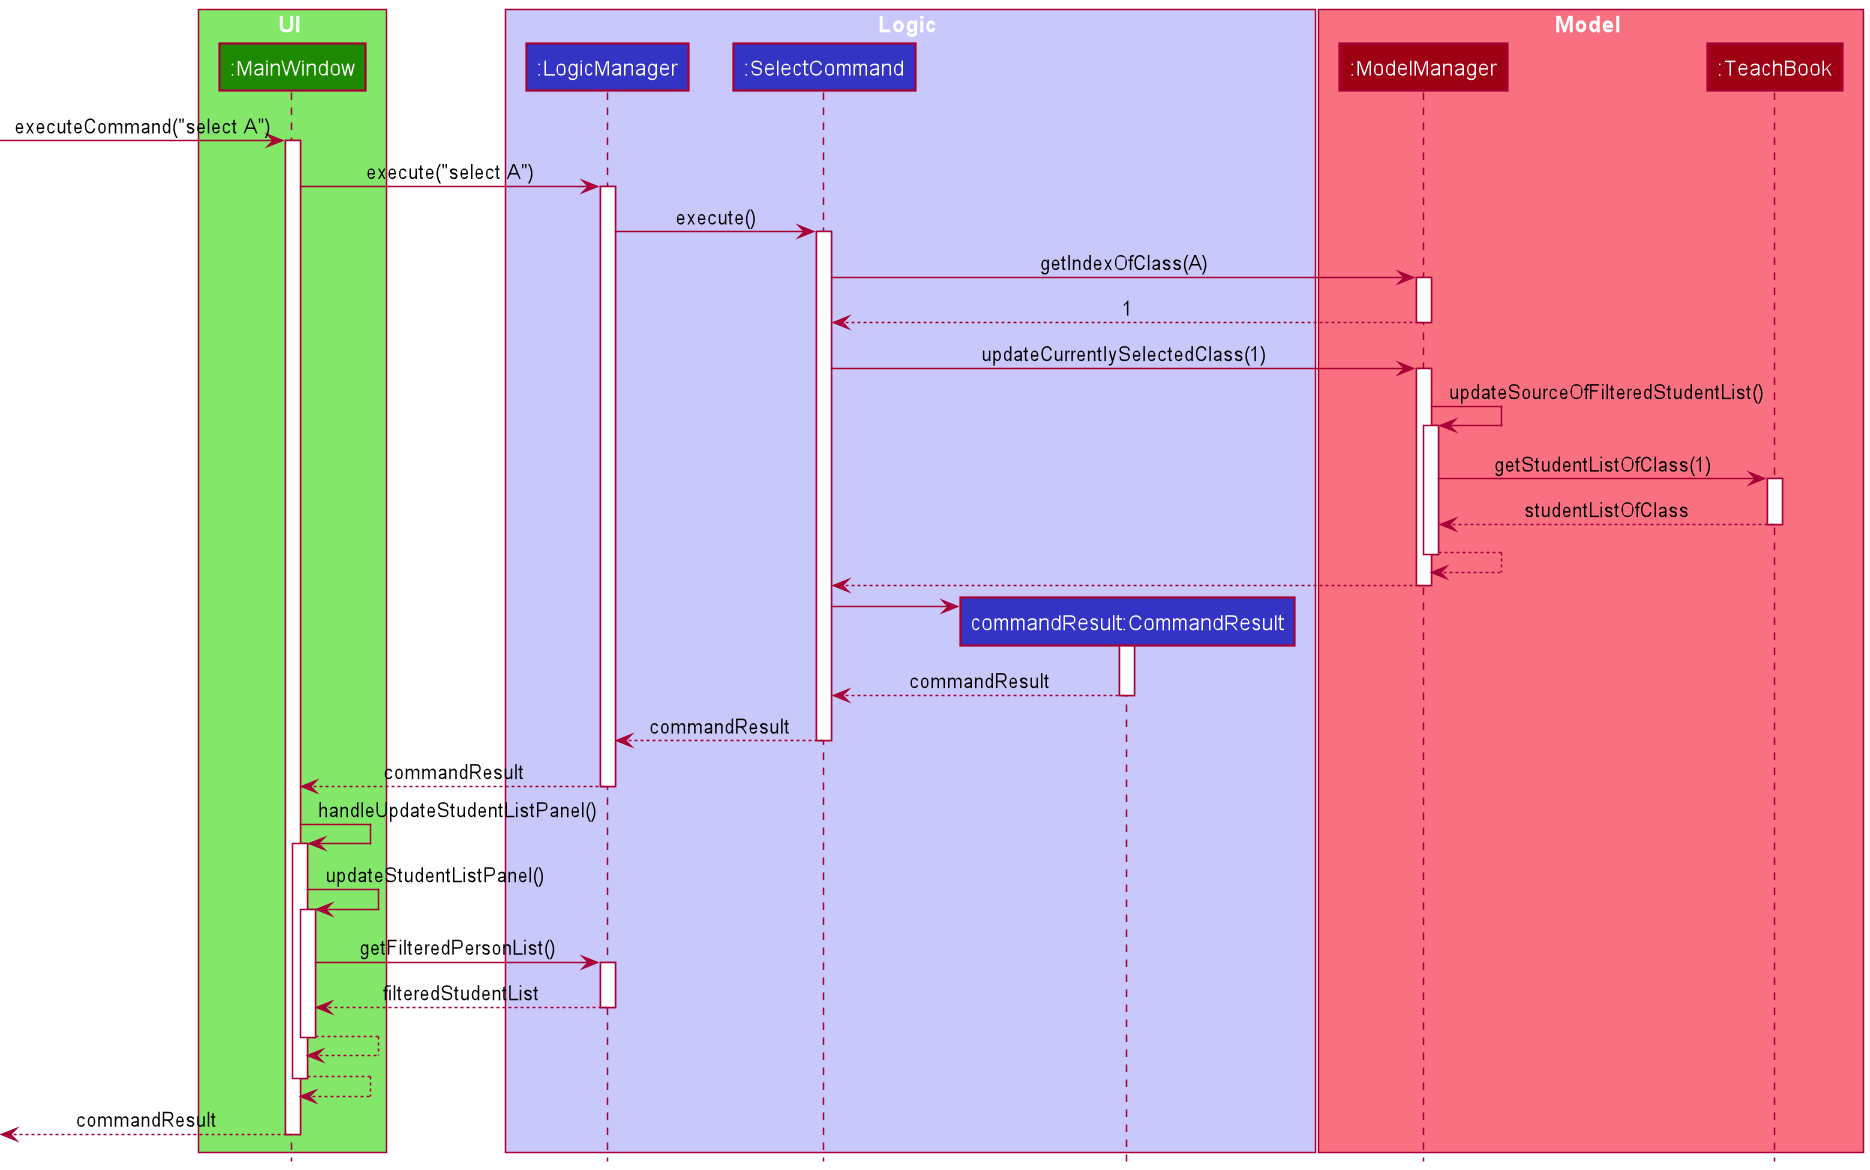

The diagram above was rendered by PlantUML. Its source (embedded in the PNG):
@startuml
!include style.puml

box UI UI_COLOR_T1
participant ":MainWindow" as MainWindow UI_COLOR
end box

box Logic LOGIC_COLOR_T1
participant ":LogicManager" as LogicManager LOGIC_COLOR
participant ":SelectCommand" as SelectCommand LOGIC_COLOR
participant "commandResult:CommandResult" as CommandResult LOGIC_COLOR
end box

box Model MODEL_COLOR_T1
participant ":ModelManager" as ModelManager MODEL_COLOR
participant ":TeachBook" as TeachBook MODEL_COLOR
end box

[-> MainWindow : executeCommand("select A")
activate MainWindow

MainWindow -> LogicManager : execute("select A")
activate LogicManager

LogicManager -> SelectCommand : execute()
activate SelectCommand

SelectCommand -> ModelManager : getIndexOfClass(A)
activate ModelManager

ModelManager --> SelectCommand : 1
deactivate ModelManager

SelectCommand -> ModelManager : updateCurrentlySelectedClass(1)
activate ModelManager

ModelManager -> ModelManager : updateSourceOfFilteredStudentList()
activate ModelManager

ModelManager -> TeachBook : getStudentListOfClass(1)
activate TeachBook

TeachBook --> ModelManager : studentListOfClass
deactivate TeachBook

ModelManager --> ModelManager
deactivate ModelManager

ModelManager --> SelectCommand
deactivate ModelManager

create CommandResult
SelectCommand -> CommandResult
activate CommandResult

CommandResult --> SelectCommand : commandResult
deactivate CommandResult

SelectCommand --> LogicManager : commandResult
deactivate SelectCommand

LogicManager --> MainWindow : commandResult
deactivate LogicManager

MainWindow -> MainWindow : handleUpdateStudentListPanel()
activate MainWindow

MainWindow -> MainWindow : updateStudentListPanel()
activate MainWindow

MainWindow -> LogicManager : getFilteredPersonList()
activate LogicManager

LogicManager --> MainWindow : filteredStudentList
deactivate LogicManager

MainWindow --> MainWindow
deactivate MainWindow

MainWindow --> MainWindow
deactivate MainWindow

[<--MainWindow : commandResult
deactivate MainWindow
@enduml